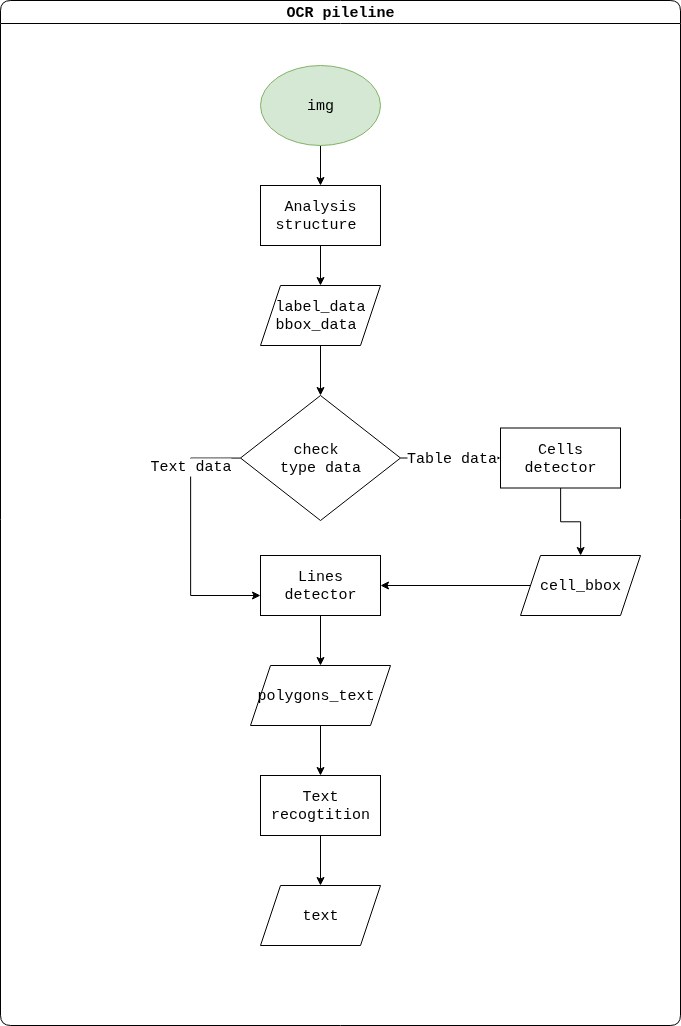

The diagram above was exported from draw.io. Its source (the exported page's mxGraphModel, read from the mxfile embedded in the PNG):
<mxGraphModel dx="4901" dy="3578" grid="1" gridSize="10" guides="1" tooltips="1" connect="1" arrows="1" fold="1" page="1" pageScale="1" pageWidth="827" pageHeight="1169" math="0" shadow="0">
  <root>
    <mxCell id="0" />
    <mxCell id="1" parent="0" />
    <mxCell id="2" value="&lt;font&gt;OCR pileline&lt;/font&gt;" style="swimlane;whiteSpace=wrap;html=1;swimlaneFillColor=default;rounded=1;fontFamily=Courier New;fontSize=15;" vertex="1" parent="1">
      <mxGeometry x="-80" y="45" width="680" height="1025" as="geometry" />
    </mxCell>
    <mxCell id="3" value="Table data" style="edgeStyle=orthogonalEdgeStyle;rounded=0;orthogonalLoop=1;jettySize=auto;html=1;fontFamily=Courier New;fontSize=15;" edge="1" parent="2" source="6" target="14">
      <mxGeometry relative="1" as="geometry" />
    </mxCell>
    <mxCell id="4" style="edgeStyle=orthogonalEdgeStyle;rounded=0;orthogonalLoop=1;jettySize=auto;html=1;fontFamily=Courier New;fontSize=15;" edge="1" parent="2" source="6" target="16">
      <mxGeometry relative="1" as="geometry">
        <mxPoint x="140" y="565" as="targetPoint" />
        <Array as="points">
          <mxPoint x="190" y="458" />
          <mxPoint x="190" y="595" />
        </Array>
      </mxGeometry>
    </mxCell>
    <mxCell id="5" value="Text data" style="edgeLabel;html=1;align=center;verticalAlign=middle;resizable=0;points=[];fontFamily=Courier New;fontSize=15;" vertex="1" connectable="0" parent="4">
      <mxGeometry x="-0.5626" y="-2" relative="1" as="geometry">
        <mxPoint as="offset" />
      </mxGeometry>
    </mxCell>
    <mxCell id="6" value="check&amp;nbsp;&lt;div&gt;type data&lt;/div&gt;" style="rhombus;whiteSpace=wrap;html=1;fontFamily=Courier New;fontSize=15;" vertex="1" parent="2">
      <mxGeometry x="240" y="395" width="160" height="125" as="geometry" />
    </mxCell>
    <mxCell id="7" value="" style="edgeStyle=orthogonalEdgeStyle;rounded=0;orthogonalLoop=1;jettySize=auto;html=1;fontFamily=Courier New;fontSize=15;" edge="1" parent="2" source="8" target="10">
      <mxGeometry relative="1" as="geometry" />
    </mxCell>
    <mxCell id="8" value="img" style="ellipse;whiteSpace=wrap;html=1;fontFamily=Courier New;fontSize=15;fillColor=#d5e8d4;strokeColor=#82b366;" vertex="1" parent="2">
      <mxGeometry x="260" y="65" width="120" height="80" as="geometry" />
    </mxCell>
    <mxCell id="9" value="" style="edgeStyle=orthogonalEdgeStyle;rounded=0;orthogonalLoop=1;jettySize=auto;html=1;fontFamily=Courier New;fontSize=15;" edge="1" parent="2" source="10" target="12">
      <mxGeometry relative="1" as="geometry" />
    </mxCell>
    <mxCell id="10" value="Analysis structure&amp;nbsp;" style="rounded=0;whiteSpace=wrap;html=1;fontFamily=Courier New;fontSize=15;" vertex="1" parent="2">
      <mxGeometry x="260" y="185" width="120" height="60" as="geometry" />
    </mxCell>
    <mxCell id="11" value="" style="edgeStyle=orthogonalEdgeStyle;rounded=0;orthogonalLoop=1;jettySize=auto;html=1;fontFamily=Courier New;fontSize=15;" edge="1" parent="2" source="12" target="6">
      <mxGeometry relative="1" as="geometry" />
    </mxCell>
    <mxCell id="12" value="&lt;div&gt;label_data&lt;/div&gt;bbox_data&amp;nbsp;" style="shape=parallelogram;perimeter=parallelogramPerimeter;whiteSpace=wrap;html=1;fixedSize=1;fontFamily=Courier New;fontSize=15;" vertex="1" parent="2">
      <mxGeometry x="260" y="285" width="120" height="60" as="geometry" />
    </mxCell>
    <mxCell id="13" value="" style="edgeStyle=orthogonalEdgeStyle;rounded=0;orthogonalLoop=1;jettySize=auto;html=1;fontFamily=Courier New;fontSize=15;" edge="1" parent="2" source="14" target="18">
      <mxGeometry relative="1" as="geometry" />
    </mxCell>
    <mxCell id="14" value="Cells detector" style="whiteSpace=wrap;html=1;fontFamily=Courier New;fontSize=15;" vertex="1" parent="2">
      <mxGeometry x="500" y="427.5" width="120" height="60" as="geometry" />
    </mxCell>
    <mxCell id="15" value="" style="edgeStyle=orthogonalEdgeStyle;rounded=0;orthogonalLoop=1;jettySize=auto;html=1;fontFamily=Courier New;fontSize=15;" edge="1" parent="2" source="16" target="20">
      <mxGeometry relative="1" as="geometry" />
    </mxCell>
    <mxCell id="16" value="Lines detector" style="whiteSpace=wrap;html=1;fontFamily=Courier New;fontSize=15;" vertex="1" parent="2">
      <mxGeometry x="260" y="555" width="120" height="60" as="geometry" />
    </mxCell>
    <mxCell id="17" style="edgeStyle=orthogonalEdgeStyle;rounded=0;orthogonalLoop=1;jettySize=auto;html=1;fontFamily=Courier New;fontSize=15;" edge="1" parent="2" source="18" target="16">
      <mxGeometry relative="1" as="geometry">
        <Array as="points">
          <mxPoint x="530" y="585" />
          <mxPoint x="530" y="585" />
        </Array>
        <mxPoint x="480" y="545" as="sourcePoint" />
      </mxGeometry>
    </mxCell>
    <mxCell id="18" value="cell_bbox" style="shape=parallelogram;perimeter=parallelogramPerimeter;whiteSpace=wrap;html=1;fixedSize=1;fontFamily=Courier New;fontSize=15;" vertex="1" parent="2">
      <mxGeometry x="520" y="555" width="120" height="60" as="geometry" />
    </mxCell>
    <mxCell id="19" value="" style="edgeStyle=orthogonalEdgeStyle;rounded=0;orthogonalLoop=1;jettySize=auto;html=1;fontFamily=Courier New;fontSize=15;" edge="1" parent="2" source="20" target="22">
      <mxGeometry relative="1" as="geometry" />
    </mxCell>
    <mxCell id="20" value="polygons_text&amp;nbsp;" style="shape=parallelogram;perimeter=parallelogramPerimeter;whiteSpace=wrap;html=1;fixedSize=1;fontFamily=Courier New;fontSize=15;" vertex="1" parent="2">
      <mxGeometry x="250" y="665" width="140" height="60" as="geometry" />
    </mxCell>
    <mxCell id="21" value="" style="edgeStyle=orthogonalEdgeStyle;rounded=0;orthogonalLoop=1;jettySize=auto;html=1;fontFamily=Courier New;fontSize=15;" edge="1" parent="2" source="22" target="23">
      <mxGeometry relative="1" as="geometry" />
    </mxCell>
    <mxCell id="22" value="Text recogtition" style="whiteSpace=wrap;html=1;fontFamily=Courier New;fontSize=15;" vertex="1" parent="2">
      <mxGeometry x="260" y="775" width="120" height="60" as="geometry" />
    </mxCell>
    <mxCell id="23" value="text" style="shape=parallelogram;perimeter=parallelogramPerimeter;whiteSpace=wrap;html=1;fixedSize=1;fontFamily=Courier New;fontSize=15;" vertex="1" parent="2">
      <mxGeometry x="260" y="885" width="120" height="60" as="geometry" />
    </mxCell>
  </root>
</mxGraphModel>